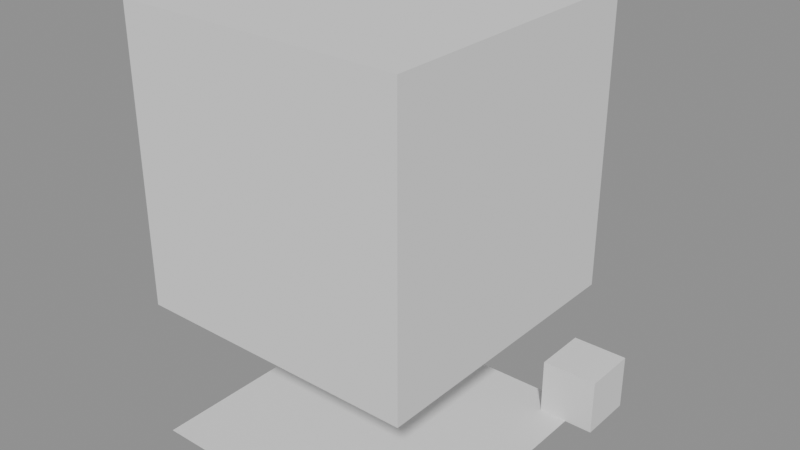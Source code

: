 # Source: generated_dungeon_001.blend  (saved by Blender 4.0.36; exported with 4.5.12 LTS)
import bpy
from mathutils import Matrix  # noqa: F401  (used for matrix-valued properties, if any)

bpy.ops.wm.read_factory_settings(use_empty=True)
scene = bpy.context.scene
scene.name = 'Scene'

# ---- meshes
me_plane = bpy.data.meshes.new('Plane')
me_plane.from_pydata([(-5.0, -5.0, 0.0), (5.0, -5.0, 0.0), (-5.0, 5.0, 0.0), (5.0, 5.0, 0.0)], [], [(0, 1, 3, 2)])
_uv = me_plane.uv_layers.new(name='UVMap')
_uv.uv.foreach_set('vector', [0.0, 0.0, 1.0, 0.0, 1.0, 1.0, 0.0, 1.0])
me_plane.update()
me_cube = bpy.data.meshes.new('Cube')
me_cube.from_pydata([(-1.0, -1.0, -1.0), (-1.0, -1.0, 1.0), (-1.0, 1.0, -1.0), (-1.0, 1.0, 1.0), (1.0, -1.0, -1.0), (1.0, -1.0, 1.0), (1.0, 1.0, -1.0), (1.0, 1.0, 1.0)], [], [(0, 1, 3, 2), (2, 3, 7, 6), (6, 7, 5, 4), (4, 5, 1, 0), (2, 6, 4, 0), (7, 3, 1, 5)])
_uv = me_cube.uv_layers.new(name='UVMap')
_uv.uv.foreach_set('vector', [0.375, 0.0, 0.625, 0.0, 0.625, 0.25, 0.375, 0.25, 0.375, 0.25, 0.625, 0.25, 0.625, 0.5, 0.375, 0.5, 0.375, 0.5, 0.625, 0.5, 0.625, 0.75, 0.375, 0.75, 0.375, 0.75, 0.625, 0.75, 0.625, 1.0, 0.375, 1.0, 0.125, 0.5, 0.375, 0.5, 0.375, 0.75, 0.125, 0.75, 0.625, 0.5, 0.875, 0.5, 0.875, 0.75, 0.625, 0.75])
me_cube.update()
me_cube_001 = bpy.data.meshes.new('Cube.001')
me_cube_001.from_pydata([(-5.0, -5.0, -5.0), (-5.0, -5.0, 5.0), (-5.0, 5.0, -5.0), (-5.0, 5.0, 5.0), (5.0, -5.0, -5.0), (5.0, -5.0, 5.0), (5.0, 5.0, -5.0), (5.0, 5.0, 5.0)], [], [(0, 1, 3, 2), (2, 3, 7, 6), (6, 7, 5, 4), (4, 5, 1, 0), (2, 6, 4, 0), (7, 3, 1, 5)])
_uv = me_cube_001.uv_layers.new(name='UVMap')
_uv.uv.foreach_set('vector', [0.375, 0.0, 0.625, 0.0, 0.625, 0.25, 0.375, 0.25, 0.375, 0.25, 0.625, 0.25, 0.625, 0.5, 0.375, 0.5, 0.375, 0.5, 0.625, 0.5, 0.625, 0.75, 0.375, 0.75, 0.375, 0.75, 0.625, 0.75, 0.625, 1.0, 0.375, 1.0, 0.125, 0.5, 0.375, 0.5, 0.375, 0.75, 0.125, 0.75, 0.625, 0.5, 0.875, 0.5, 0.875, 0.75, 0.625, 0.75])
me_cube_001.update()

# ---- objects
ob_levelfloor_001 = bpy.data.objects.new('levelFloor.001', None)
ob_levelwall = bpy.data.objects.new('levelWall', None)
ob_levelceil = bpy.data.objects.new('levelCeil', None)
ob_levelfloor = bpy.data.objects.new('levelFloor', me_plane)
ob_levelwall_001 = bpy.data.objects.new('levelWall.001', me_cube)
ob_levelceil_001 = bpy.data.objects.new('levelCeil.001', me_cube_001)

# ---- transforms, parenting, visibility, modifiers, constraints
ob_levelfloor_001.location = (0.0, 0.0, 0.0)
ob_levelwall.location = (5.0, 5.0, 1.0)
ob_levelceil.location = (0.0, 0.0, 10.0)
ob_levelfloor.location = (0.0, 0.0, 0.0)
ob_levelwall_001.location = (5.0, 5.0, 1.0)
ob_levelceil_001.location = (0.0, 0.0, 10.0)

# ---- collection membership
scene.collection.objects.link(ob_levelfloor_001)
scene.collection.objects.link(ob_levelwall)
scene.collection.objects.link(ob_levelceil)
scene.collection.objects.link(ob_levelfloor)
scene.collection.objects.link(ob_levelwall_001)
scene.collection.objects.link(ob_levelceil_001)

# ---- scene / render settings (as saved in the file)
scene.frame_start = 1; scene.frame_end = 250; scene.frame_set(1)
scene.render.engine = 'BLENDER_EEVEE_NEXT'
scene.cycles.sampling_pattern = 'TABULATED_SOBOL'
bpy.context.view_layer.update()

# ---- added for rendering (the .blend has no active camera and no usable light): camera, sun + grey world if the file has none
cam_auto = bpy.data.cameras.new('AutoCamera')
cam_auto.lens = 50.0
cam_auto.sensor_width = 36.0
cam_auto.clip_end = 1000.0
ob_auto_camera = bpy.data.objects.new('AutoCamera', cam_auto)
scene.collection.objects.link(ob_auto_camera)
ob_auto_camera.location = (20.4943, -23.4931, 23.4954)
ob_auto_camera.rotation_euler = (1.09748, -7.21219e-08, 0.694738)
scene.camera = ob_auto_camera
light_auto_sun = bpy.data.lights.new('AutoSun', 'SUN')
light_auto_sun.energy = 3.0
light_auto_sun.angle = 0.0523599
ob_auto_sun = bpy.data.objects.new('AutoSun', light_auto_sun)
scene.collection.objects.link(ob_auto_sun)
ob_auto_sun.rotation_euler = (0.872665, 0.174533, 0.523599)
if scene.world is None:
    world_auto = bpy.data.worlds.new('AutoWorld')
    world_auto.color = (0.3, 0.3, 0.3)
    scene.world = world_auto
bpy.context.view_layer.update()
